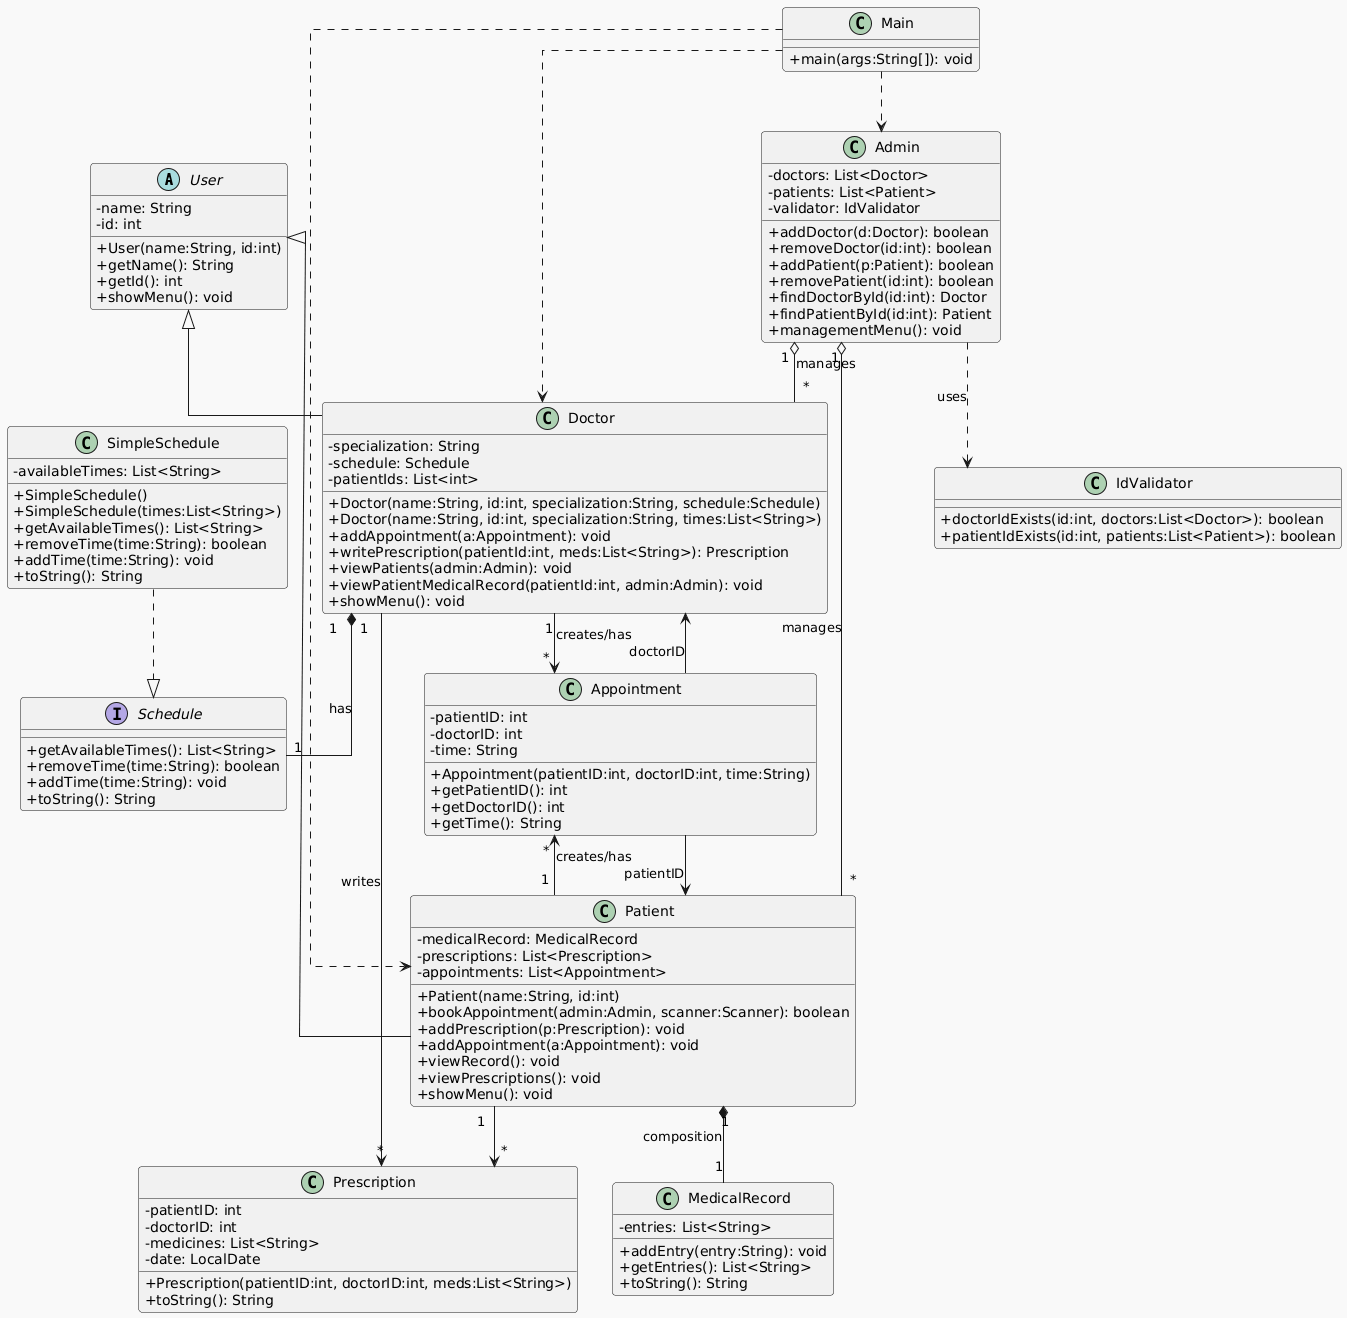

The diagram above was rendered by PlantUML. Its source (embedded in the PNG):
@startuml
!theme mars
' CompleteHospitalSystem - final class diagram
skinparam classAttributeIconSize 0
skinparam linetype ortho

abstract class User {
  - name: String
  - id: int
  + User(name:String, id:int)
  + getName(): String
  + getId(): int
  + showMenu(): void
}

class Admin {
  - doctors: List<Doctor>
  - patients: List<Patient>
  - validator: IdValidator
  + addDoctor(d:Doctor): boolean
  + removeDoctor(id:int): boolean
  + addPatient(p:Patient): boolean
  + removePatient(id:int): boolean
  + findDoctorById(id:int): Doctor
  + findPatientById(id:int): Patient
  + managementMenu(): void
}

class IdValidator {
  + doctorIdExists(id:int, doctors:List<Doctor>): boolean
  + patientIdExists(id:int, patients:List<Patient>): boolean
}

interface Schedule {
  + getAvailableTimes(): List<String>
  + removeTime(time:String): boolean
  + addTime(time:String): void
  + toString(): String
}

class SimpleSchedule {
  - availableTimes: List<String>
  + SimpleSchedule()
  + SimpleSchedule(times:List<String>)
  + getAvailableTimes(): List<String>
  + removeTime(time:String): boolean
  + addTime(time:String): void
  + toString(): String
}

class Doctor {
  - specialization: String
  - schedule: Schedule
  - patientIds: List<int>
  + Doctor(name:String, id:int, specialization:String, schedule:Schedule)
  + Doctor(name:String, id:int, specialization:String, times:List<String>)
  + addAppointment(a:Appointment): void
  + writePrescription(patientId:int, meds:List<String>): Prescription
  + viewPatients(admin:Admin): void
  + viewPatientMedicalRecord(patientId:int, admin:Admin): void
  + showMenu(): void
}

class Patient {
  - medicalRecord: MedicalRecord
  - prescriptions: List<Prescription>
  - appointments: List<Appointment>
  + Patient(name:String, id:int)
  + bookAppointment(admin:Admin, scanner:Scanner): boolean
  + addPrescription(p:Prescription): void
  + addAppointment(a:Appointment): void
  + viewRecord(): void
  + viewPrescriptions(): void
  + showMenu(): void
}

class Appointment {
  - patientID: int
  - doctorID: int
  - time: String
  + Appointment(patientID:int, doctorID:int, time:String)
  + getPatientID(): int
  + getDoctorID(): int
  + getTime(): String
}

class Prescription {
  - patientID: int
  - doctorID: int
  - medicines: List<String>
  - date: LocalDate
  + Prescription(patientID:int, doctorID:int, meds:List<String>)
  + toString(): String
}

class MedicalRecord {
  - entries: List<String>
  + addEntry(entry:String): void
  + getEntries(): List<String>
  + toString(): String
}

class Main {
  + main(args:String[]): void
}

' Inheritance
User <|-- Doctor
User <|-- Patient

' Associations
Admin "1" o-- "*" Doctor : manages
Admin "1" o-- "*" Patient : manages
Admin ..> IdValidator : uses

Doctor "1" *-- "1" Schedule : has
SimpleSchedule ..|> Schedule

Doctor "1" --> "*" Appointment : creates/has
Patient "1" --> "*" Appointment : creates/has

Appointment --> Doctor : doctorID
Appointment --> Patient : patientID

Patient "1" *-- "1" MedicalRecord : composition
Patient "1" --> "*" Prescription

Doctor "1" --> "*" Prescription : writes

Main ..> Admin
Main ..> Doctor
Main ..> Patient
@enduml